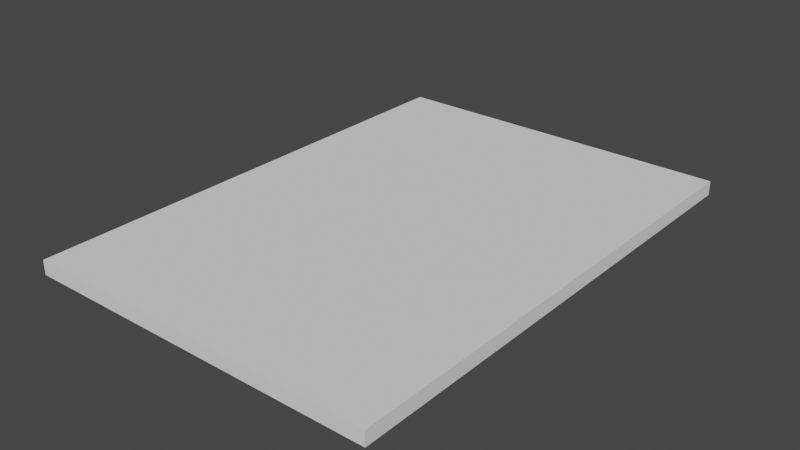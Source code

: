 # Source: Board.blend  (saved by Blender 2.92.15; exported with 4.5.12 LTS)
import bpy
from mathutils import Matrix  # noqa: F401  (used for matrix-valued properties, if any)

bpy.ops.wm.read_factory_settings(use_empty=True)
scene = bpy.context.scene
scene.name = 'Scene'

# ---- collections
col_collection = bpy.data.collections.new('Collection'); scene.collection.children.link(col_collection)

# ---- world
world_world = bpy.data.worlds.new('World'); scene.world = world_world
world_world.use_nodes = True; world_world.node_tree.nodes.clear()
_N = world_world.node_tree.nodes; _L = world_world.node_tree.links
n0 = _N.new('ShaderNodeOutputWorld'); n0.name = 'World Output'; n0.location = (300, 300)
n1 = _N.new('ShaderNodeBackground'); n1.name = 'Background'; n1.location = (10, 300)
n1.inputs[0].default_value = (0.05088, 0.05088, 0.05088, 1.0)
_L.new(n1.outputs[0], n0.inputs[0])
n0.is_active_output = True
world_world.color = (0.05088, 0.05088, 0.05088)
world_world.use_sun_shadow = False
world_world.sun_shadow_jitter_overblur = 0.0

# ---- meshes
me_cube_001 = bpy.data.meshes.new('Cube.001')
me_cube_001.from_pydata([(-25.0, -35.0, -1.0), (-25.0, -35.0, 1.0), (-25.0, 35.0, -1.0), (-25.0, 35.0, 1.0), (25.0, -35.0, -1.0), (25.0, -35.0, 1.0), (25.0, 35.0, -1.0), (25.0, 35.0, 1.0), (-25.0, -35.0, 1.0), (25.0, -35.0, 1.0), (-25.0, -35.0, 1.0), (25.0, -35.0, 1.0)], [(11, 10)], [(0, 1, 3, 2), (2, 3, 7, 6), (6, 7, 5, 4), (4, 5, 1, 0), (2, 6, 4, 0), (7, 3, 1, 5), (5, 1, 8, 9)])
_uv = me_cube_001.uv_layers.new(name='UVMap')
_uv.uv.foreach_set('vector', [0.375, 0.0, 0.625, 0.0, 0.625, 0.25, 0.375, 0.25, 0.375, 0.25, 0.625, 0.25, 0.625, 0.5, 0.375, 0.5, 0.375, 0.5, 0.625, 0.5, 0.625, 0.75, 0.375, 0.75, 0.375, 0.75, 0.625, 0.75, 0.625, 1.0, 0.375, 1.0, 0.125, 0.5, 0.375, 0.5, 0.375, 0.75, 0.125, 0.75, 0.625, 0.5, 0.875, 0.5, 0.875, 0.75, 0.625, 0.75, 0.625, 0.75, 0.625, 1.0, 0.625, 1.0, 0.625, 0.75])
me_cube_001.use_remesh_fix_poles = True
me_cube_001.use_remesh_preserve_attributes = False
me_cube_001.use_mirror_vertex_groups = False
me_cube_001.update()

# ---- objects
ob_cube = bpy.data.objects.new('Cube', me_cube_001)

# ---- transforms, parenting, visibility, modifiers, constraints
ob_cube.location = (0.0, 0.0, 0.0)
ob_cube.lineart.crease_threshold = 0.0

# ---- collection membership
col_collection.objects.link(ob_cube)

# ---- scene / render settings (as saved in the file)
scene.frame_start = 1; scene.frame_end = 250; scene.frame_set(2)
scene.render.engine = 'BLENDER_EEVEE_NEXT'
scene.cycles.use_denoising = False
scene.cycles.samples = 128
scene.cycles.sampling_pattern = 'TABULATED_SOBOL'
scene.cycles.use_adaptive_sampling = False
scene.cycles.use_light_tree = False
scene.view_settings.view_transform = 'Filmic'
bpy.context.view_layer.update()

# ---- added for rendering (the .blend has no active camera and no usable light): camera, sun
cam_auto = bpy.data.cameras.new('AutoCamera')
cam_auto.lens = 50.0
cam_auto.sensor_width = 36.0
cam_auto.clip_end = 1397.19
ob_auto_camera = bpy.data.objects.new('AutoCamera', cam_auto)
scene.collection.objects.link(ob_auto_camera)
ob_auto_camera.location = (79.6123, -95.5348, 63.6899)
ob_auto_camera.rotation_euler = (1.09748, -7.21219e-08, 0.694738)
scene.camera = ob_auto_camera
light_auto_sun = bpy.data.lights.new('AutoSun', 'SUN')
light_auto_sun.energy = 3.0
light_auto_sun.angle = 0.0523599
ob_auto_sun = bpy.data.objects.new('AutoSun', light_auto_sun)
scene.collection.objects.link(ob_auto_sun)
ob_auto_sun.rotation_euler = (0.872665, 0.174533, 0.523599)
bpy.context.view_layer.update()

